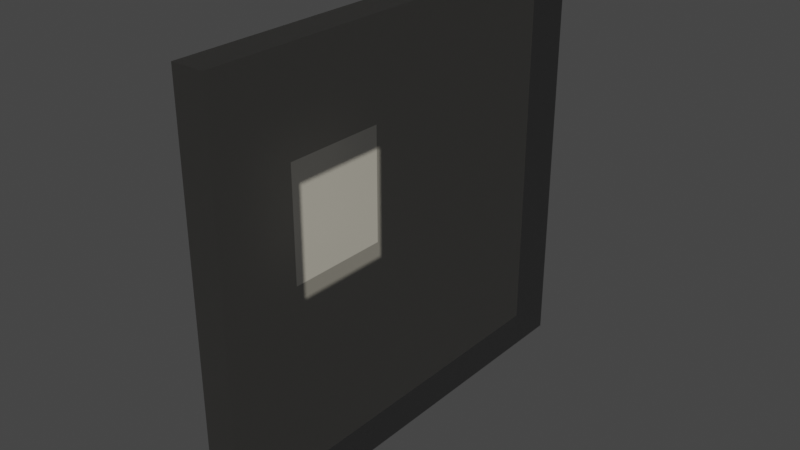 # Source: p4.blend  (saved by Blender 2.80.75; exported with 4.5.12 LTS)
import bpy
from mathutils import Matrix  # noqa: F401  (used for matrix-valued properties, if any)

bpy.ops.wm.read_factory_settings(use_empty=True)
scene = bpy.context.scene
scene.name = 'Scene'

# ---- collections
col_collection = bpy.data.collections.new('Collection'); scene.collection.children.link(col_collection)

# ---- materials (node trees are filled in below, after node groups)
mat_material = bpy.data.materials.new('Material')
mat_material.alpha_threshold = 0.0
mat_material.use_transparent_shadow = False
mat_material.line_color = (0.0, 0.0, 0.0, 1.0)
mat_material_001 = bpy.data.materials.new('Material.001')
mat_material_001.use_transparent_shadow = False

# ---- material node trees
mat_material.use_nodes = True; mat_material.node_tree.nodes.clear()
_N = mat_material.node_tree.nodes; _L = mat_material.node_tree.links
n0 = _N.new('ShaderNodeOutputMaterial'); n0.name = 'Material Output'; n0.location = (300, 300)
n1 = _N.new('ShaderNodeBsdfPrincipled'); n1.name = 'Principled BSDF'; n1.location = (10, 300)
n1.distribution = 'GGX'
n1.subsurface_method = 'BURLEY'
n1.inputs[0].default_value = (0.0, 0.0, 0.0, 1.0)
n1.inputs[2].default_value = 0.4
n1.inputs[3].default_value = 1.45
n1.inputs[4].default_value = 0.5
n1.inputs[27].default_value = (0.0, 0.0, 0.0, 1.0)
n1.inputs[28].default_value = 1.0
_L.new(n1.outputs[0], n0.inputs[0])
n0.is_active_output = True
mat_material_001.use_nodes = True; mat_material_001.node_tree.nodes.clear()
_N = mat_material_001.node_tree.nodes; _L = mat_material_001.node_tree.links
n0 = _N.new('ShaderNodeOutputMaterial'); n0.name = 'Material Output'; n0.location = (300, 300)
n1 = _N.new('ShaderNodeBsdfPrincipled'); n1.name = 'Principled BSDF'; n1.location = (10, 300)
n1.distribution = 'GGX'
n1.subsurface_method = 'BURLEY'
n1.inputs[0].default_value = (1.0, 0.9369, 0.7617, 1.0)
n1.inputs[3].default_value = 1.45
n1.inputs[4].default_value = 0.5
n1.inputs[27].default_value = (0.0, 0.0, 0.0, 1.0)
n1.inputs[28].default_value = 1.0
_L.new(n1.outputs[0], n0.inputs[0])
n0.is_active_output = True

# ---- world
world_world = bpy.data.worlds.new('World'); scene.world = world_world
world_world.use_nodes = True; world_world.node_tree.nodes.clear()
_N = world_world.node_tree.nodes; _L = world_world.node_tree.links
n0 = _N.new('ShaderNodeOutputWorld'); n0.name = 'World Output'; n0.location = (300, 300)
n1 = _N.new('ShaderNodeBackground'); n1.name = 'Background'; n1.location = (10, 300)
n1.inputs[0].default_value = (0.05088, 0.05088, 0.05088, 1.0)
_L.new(n1.outputs[0], n0.inputs[0])
n0.is_active_output = True
world_world.color = (0.05088, 0.05088, 0.05088)
world_world.use_sun_shadow = False
world_world.sun_shadow_jitter_overblur = 0.0

# ---- meshes
me_cube = bpy.data.meshes.new('Cube')
me_cube.from_pydata([(1.0, -0.6023, 0.06014), (-1.0, 1.311, 1.041), (-1.0, 1.311, -1.0), (-1.0, -1.0, 1.041), (-1.0, -1.0, -1.0), (1.0, 1.311, 1.041), (1.0, 1.311, -1.0), (1.0, -1.0, 1.041), (1.0, -1.0, -1.0), (1.0, -0.09648, 0.5883), (1.0, -0.09648, 0.06014), (1.0, -0.6023, 0.5883)], [], [(5, 1, 3, 7), (8, 7, 3, 4), (4, 2, 1, 3), (2, 6, 8, 4), (2, 1, 5, 6), (9, 10, 6, 5), (0, 11, 7, 8), (11, 9, 5, 7), (10, 0, 8, 6)])
me_cube.polygons.foreach_set('material_index', [0, 0, 1, 0, 0, 0, 0, 0, 0])
_uv = me_cube.uv_layers.new(name='UVMap')
_uv.uv.foreach_set('vector', [0.375, 0.0, 0.625, 0.0, 0.625, 0.25, 0.375, 0.25, 0.375, 0.25, 0.625, 0.25, 0.625, 0.5, 0.375, 0.5, 0.375, 0.5, 0.375, 0.75, 0.625, 0.75, 0.625, 0.5, 0.375, 0.75, 0.625, 0.75, 0.625, 1.0, 0.375, 1.0, 0.625, 0.5, 0.875, 0.5, 0.875, 0.75, 0.625, 0.75, 0.2793, 0.5957, 0.2207, 0.5957, 0.125, 0.5, 0.375, 0.5, 0.2207, 0.6543, 0.2793, 0.6543, 0.375, 0.75, 0.125, 0.75, 0.2793, 0.6543, 0.2793, 0.5957, 0.375, 0.5, 0.375, 0.75, 0.2207, 0.5957, 0.2207, 0.6543, 0.125, 0.75, 0.125, 0.5])
me_cube.materials.append(mat_material)
me_cube.materials.append(mat_material_001)
me_cube.use_remesh_preserve_volume = False
me_cube.use_remesh_preserve_attributes = False
me_cube.use_mirror_vertex_groups = False
me_cube.update()

# ---- objects
ob_cube = bpy.data.objects.new('Cube', me_cube)

# ---- transforms, parenting, visibility, modifiers, constraints
ob_cube.location = (0.0, 0.0, 0.0)
ob_cube.scale = (1.0, 12.17, 12.79)
ob_cube.lock_rotations_4d = False
ob_cube.empty_display_type = 'ARROWS'
ob_cube.lineart.crease_threshold = 0.0

# ---- collection membership
col_collection.objects.link(ob_cube)

# ---- scene / render settings (as saved in the file)
scene.frame_start = 1; scene.frame_end = 250; scene.frame_set(1)
scene.render.engine = 'BLENDER_EEVEE_NEXT'
scene.cycles.use_denoising = False
scene.cycles.samples = 128
scene.cycles.sampling_pattern = 'TABULATED_SOBOL'
scene.cycles.use_adaptive_sampling = False
scene.cycles.use_light_tree = False
scene.view_settings.view_transform = 'Filmic'
bpy.context.view_layer.update()

# ---- added for rendering (the .blend has no active camera and no usable light): camera, sun
cam_auto = bpy.data.cameras.new('AutoCamera')
cam_auto.lens = 50.0
cam_auto.sensor_width = 36.0
cam_auto.clip_end = 1000.0
ob_auto_camera = bpy.data.objects.new('AutoCamera', cam_auto)
scene.collection.objects.link(ob_auto_camera)
ob_auto_camera.location = (35.5536, -40.7743, 28.704)
ob_auto_camera.rotation_euler = (1.09748, -7.21219e-08, 0.694738)
scene.camera = ob_auto_camera
light_auto_sun = bpy.data.lights.new('AutoSun', 'SUN')
light_auto_sun.energy = 3.0
light_auto_sun.angle = 0.0523599
ob_auto_sun = bpy.data.objects.new('AutoSun', light_auto_sun)
scene.collection.objects.link(ob_auto_sun)
ob_auto_sun.rotation_euler = (0.872665, 0.174533, 0.523599)
bpy.context.view_layer.update()
